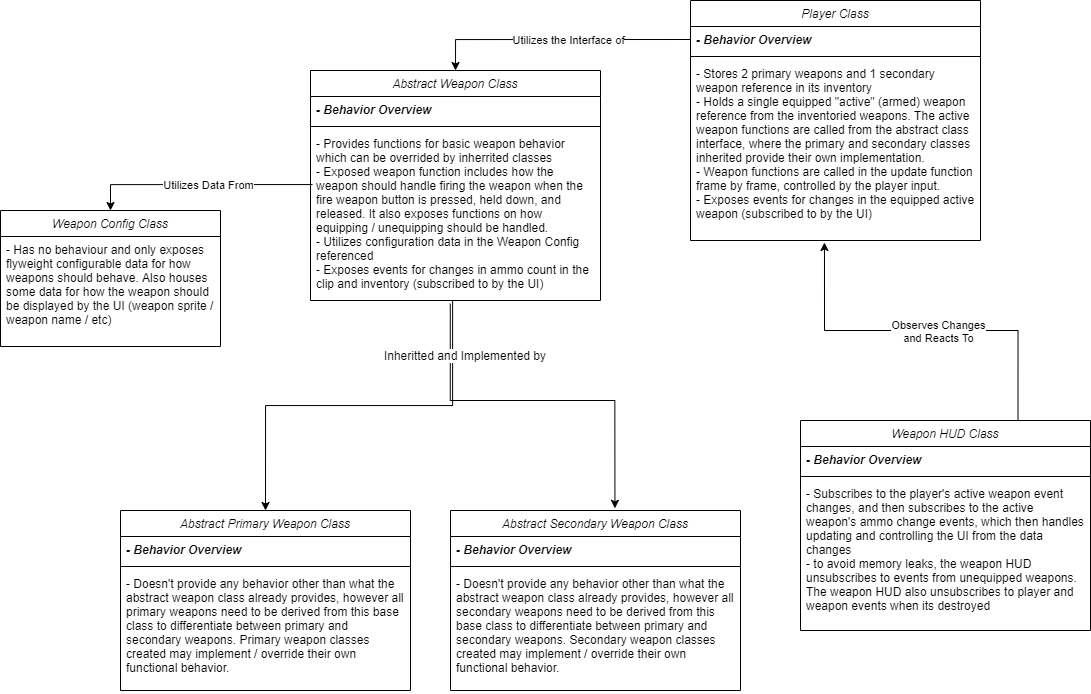

The diagram above was exported from draw.io. Its source (the exported page's mxGraphModel, read from the mxfile embedded in the PNG):
<mxGraphModel dx="2842" dy="1018" grid="1" gridSize="10" guides="1" tooltips="1" connect="1" arrows="1" fold="1" page="1" pageScale="1" pageWidth="1169" pageHeight="827" math="0" shadow="0">
  <root>
    <mxCell id="WIyWlLk6GJQsqaUBKTNV-0" />
    <mxCell id="WIyWlLk6GJQsqaUBKTNV-1" parent="WIyWlLk6GJQsqaUBKTNV-0" />
    <mxCell id="c78VyFvCfkBEN8RdsVVJ-6" value="" style="edgeStyle=orthogonalEdgeStyle;rounded=0;orthogonalLoop=1;jettySize=auto;html=1;entryX=0.5;entryY=0;entryDx=0;entryDy=0;exitX=0.007;exitY=0.318;exitDx=0;exitDy=0;exitPerimeter=0;" edge="1" parent="WIyWlLk6GJQsqaUBKTNV-1" source="zkfFHV4jXpPFQw0GAbJ--5" target="c78VyFvCfkBEN8RdsVVJ-2">
      <mxGeometry relative="1" as="geometry" />
    </mxCell>
    <mxCell id="c78VyFvCfkBEN8RdsVVJ-7" value="Utilizes Data From" style="edgeLabel;html=1;align=center;verticalAlign=middle;resizable=0;points=[];" vertex="1" connectable="0" parent="c78VyFvCfkBEN8RdsVVJ-6">
      <mxGeometry x="-0.0872" relative="1" as="geometry">
        <mxPoint x="-1" as="offset" />
      </mxGeometry>
    </mxCell>
    <mxCell id="zkfFHV4jXpPFQw0GAbJ--0" value="Abstract Weapon Class" style="swimlane;fontStyle=2;align=center;verticalAlign=top;childLayout=stackLayout;horizontal=1;startSize=26;horizontalStack=0;resizeParent=1;resizeLast=0;collapsible=1;marginBottom=0;rounded=0;shadow=0;strokeWidth=1;" parent="WIyWlLk6GJQsqaUBKTNV-1" vertex="1">
      <mxGeometry x="-830" y="190" width="290" height="230" as="geometry">
        <mxRectangle x="230" y="140" width="160" height="26" as="alternateBounds" />
      </mxGeometry>
    </mxCell>
    <mxCell id="zkfFHV4jXpPFQw0GAbJ--3" value="- Behavior Overview" style="text;align=left;verticalAlign=top;spacingLeft=4;spacingRight=4;overflow=hidden;rotatable=0;points=[[0,0.5],[1,0.5]];portConstraint=eastwest;rounded=0;shadow=0;html=0;fontStyle=3" parent="zkfFHV4jXpPFQw0GAbJ--0" vertex="1">
      <mxGeometry y="26" width="290" height="26" as="geometry" />
    </mxCell>
    <mxCell id="zkfFHV4jXpPFQw0GAbJ--4" value="" style="line;html=1;strokeWidth=1;align=left;verticalAlign=middle;spacingTop=-1;spacingLeft=3;spacingRight=3;rotatable=0;labelPosition=right;points=[];portConstraint=eastwest;" parent="zkfFHV4jXpPFQw0GAbJ--0" vertex="1">
      <mxGeometry y="52" width="290" height="8" as="geometry" />
    </mxCell>
    <mxCell id="zkfFHV4jXpPFQw0GAbJ--5" value="- Provides functions for basic weapon behavior which can be overrided by inherrited classes&#10;- Exposed weapon function includes how the weapon should handle firing the weapon when the fire weapon button is pressed, held down, and released. It also exposes functions on how equipping / unequipping should be handled.&#10;- Utilizes configuration data in the Weapon Config referenced&#10;- Exposes events for changes in ammo count in the clip and inventory (subscribed to by the UI)" style="text;align=left;verticalAlign=top;spacingLeft=4;spacingRight=4;overflow=hidden;rotatable=0;points=[[0,0.5],[1,0.5]];portConstraint=eastwest;whiteSpace=wrap;" parent="zkfFHV4jXpPFQw0GAbJ--0" vertex="1">
      <mxGeometry y="60" width="290" height="170" as="geometry" />
    </mxCell>
    <mxCell id="c78VyFvCfkBEN8RdsVVJ-2" value="Weapon Config Class" style="swimlane;fontStyle=2;align=center;verticalAlign=top;childLayout=stackLayout;horizontal=1;startSize=26;horizontalStack=0;resizeParent=1;resizeLast=0;collapsible=1;marginBottom=0;rounded=0;shadow=0;strokeWidth=1;" vertex="1" parent="WIyWlLk6GJQsqaUBKTNV-1">
      <mxGeometry x="-1140" y="330" width="220" height="136" as="geometry">
        <mxRectangle x="230" y="140" width="160" height="26" as="alternateBounds" />
      </mxGeometry>
    </mxCell>
    <mxCell id="c78VyFvCfkBEN8RdsVVJ-5" value="- Has no behaviour and only exposes flyweight configurable data for how weapons should behave. Also houses some data for how the weapon should be displayed by the UI (weapon sprite / weapon name / etc)" style="text;align=left;verticalAlign=top;spacingLeft=4;spacingRight=4;overflow=hidden;rotatable=0;points=[[0,0.5],[1,0.5]];portConstraint=eastwest;whiteSpace=wrap;" vertex="1" parent="c78VyFvCfkBEN8RdsVVJ-2">
      <mxGeometry y="26" width="220" height="110" as="geometry" />
    </mxCell>
    <mxCell id="c78VyFvCfkBEN8RdsVVJ-13" value="" style="edgeStyle=orthogonalEdgeStyle;rounded=0;orthogonalLoop=1;jettySize=auto;html=1;entryX=0.5;entryY=0;entryDx=0;entryDy=0;exitX=0.49;exitY=1;exitDx=0;exitDy=0;exitPerimeter=0;" edge="1" parent="WIyWlLk6GJQsqaUBKTNV-1" source="zkfFHV4jXpPFQw0GAbJ--5" target="c78VyFvCfkBEN8RdsVVJ-25">
      <mxGeometry relative="1" as="geometry">
        <mxPoint x="-447.9699999999998" y="514.06" as="sourcePoint" />
        <mxPoint x="-945" y="570" as="targetPoint" />
      </mxGeometry>
    </mxCell>
    <mxCell id="c78VyFvCfkBEN8RdsVVJ-19" value="Abstract Secondary Weapon Class" style="swimlane;fontStyle=2;align=center;verticalAlign=top;childLayout=stackLayout;horizontal=1;startSize=26;horizontalStack=0;resizeParent=1;resizeLast=0;collapsible=1;marginBottom=0;rounded=0;shadow=0;strokeWidth=1;" vertex="1" parent="WIyWlLk6GJQsqaUBKTNV-1">
      <mxGeometry x="-690" y="630" width="290" height="180" as="geometry">
        <mxRectangle x="230" y="140" width="160" height="26" as="alternateBounds" />
      </mxGeometry>
    </mxCell>
    <mxCell id="c78VyFvCfkBEN8RdsVVJ-20" value="- Behavior Overview" style="text;align=left;verticalAlign=top;spacingLeft=4;spacingRight=4;overflow=hidden;rotatable=0;points=[[0,0.5],[1,0.5]];portConstraint=eastwest;rounded=0;shadow=0;html=0;fontStyle=3" vertex="1" parent="c78VyFvCfkBEN8RdsVVJ-19">
      <mxGeometry y="26" width="290" height="26" as="geometry" />
    </mxCell>
    <mxCell id="c78VyFvCfkBEN8RdsVVJ-21" value="" style="line;html=1;strokeWidth=1;align=left;verticalAlign=middle;spacingTop=-1;spacingLeft=3;spacingRight=3;rotatable=0;labelPosition=right;points=[];portConstraint=eastwest;" vertex="1" parent="c78VyFvCfkBEN8RdsVVJ-19">
      <mxGeometry y="52" width="290" height="8" as="geometry" />
    </mxCell>
    <mxCell id="c78VyFvCfkBEN8RdsVVJ-22" value="- Doesn't provide any behavior other than what the abstract weapon class already provides, however all secondary weapons need to be derived from this base class to differentiate between primary and secondary weapons. Secondary weapon classes created may implement / override their own functional behavior." style="text;align=left;verticalAlign=top;spacingLeft=4;spacingRight=4;overflow=hidden;rotatable=0;points=[[0,0.5],[1,0.5]];portConstraint=eastwest;whiteSpace=wrap;" vertex="1" parent="c78VyFvCfkBEN8RdsVVJ-19">
      <mxGeometry y="60" width="290" height="120" as="geometry" />
    </mxCell>
    <mxCell id="c78VyFvCfkBEN8RdsVVJ-25" value="Abstract Primary Weapon Class" style="swimlane;fontStyle=2;align=center;verticalAlign=top;childLayout=stackLayout;horizontal=1;startSize=26;horizontalStack=0;resizeParent=1;resizeLast=0;collapsible=1;marginBottom=0;rounded=0;shadow=0;strokeWidth=1;" vertex="1" parent="WIyWlLk6GJQsqaUBKTNV-1">
      <mxGeometry x="-1020" y="630" width="290" height="180" as="geometry">
        <mxRectangle x="230" y="140" width="160" height="26" as="alternateBounds" />
      </mxGeometry>
    </mxCell>
    <mxCell id="c78VyFvCfkBEN8RdsVVJ-26" value="- Behavior Overview" style="text;align=left;verticalAlign=top;spacingLeft=4;spacingRight=4;overflow=hidden;rotatable=0;points=[[0,0.5],[1,0.5]];portConstraint=eastwest;rounded=0;shadow=0;html=0;fontStyle=3" vertex="1" parent="c78VyFvCfkBEN8RdsVVJ-25">
      <mxGeometry y="26" width="290" height="26" as="geometry" />
    </mxCell>
    <mxCell id="c78VyFvCfkBEN8RdsVVJ-27" value="" style="line;html=1;strokeWidth=1;align=left;verticalAlign=middle;spacingTop=-1;spacingLeft=3;spacingRight=3;rotatable=0;labelPosition=right;points=[];portConstraint=eastwest;" vertex="1" parent="c78VyFvCfkBEN8RdsVVJ-25">
      <mxGeometry y="52" width="290" height="8" as="geometry" />
    </mxCell>
    <mxCell id="c78VyFvCfkBEN8RdsVVJ-28" value="- Doesn't provide any behavior other than what the abstract weapon class already provides, however all primary weapons need to be derived from this base class to differentiate between primary and secondary weapons. Primary weapon classes created may implement / override their own functional behavior." style="text;align=left;verticalAlign=top;spacingLeft=4;spacingRight=4;overflow=hidden;rotatable=0;points=[[0,0.5],[1,0.5]];portConstraint=eastwest;whiteSpace=wrap;" vertex="1" parent="c78VyFvCfkBEN8RdsVVJ-25">
      <mxGeometry y="60" width="290" height="120" as="geometry" />
    </mxCell>
    <mxCell id="c78VyFvCfkBEN8RdsVVJ-29" value="Player Class" style="swimlane;fontStyle=2;align=center;verticalAlign=top;childLayout=stackLayout;horizontal=1;startSize=26;horizontalStack=0;resizeParent=1;resizeLast=0;collapsible=1;marginBottom=0;rounded=0;shadow=0;strokeWidth=1;" vertex="1" parent="WIyWlLk6GJQsqaUBKTNV-1">
      <mxGeometry x="-450" y="120" width="290" height="240" as="geometry">
        <mxRectangle x="230" y="140" width="160" height="26" as="alternateBounds" />
      </mxGeometry>
    </mxCell>
    <mxCell id="c78VyFvCfkBEN8RdsVVJ-30" value="- Behavior Overview" style="text;align=left;verticalAlign=top;spacingLeft=4;spacingRight=4;overflow=hidden;rotatable=0;points=[[0,0.5],[1,0.5]];portConstraint=eastwest;rounded=0;shadow=0;html=0;fontStyle=3" vertex="1" parent="c78VyFvCfkBEN8RdsVVJ-29">
      <mxGeometry y="26" width="290" height="26" as="geometry" />
    </mxCell>
    <mxCell id="c78VyFvCfkBEN8RdsVVJ-31" value="" style="line;html=1;strokeWidth=1;align=left;verticalAlign=middle;spacingTop=-1;spacingLeft=3;spacingRight=3;rotatable=0;labelPosition=right;points=[];portConstraint=eastwest;" vertex="1" parent="c78VyFvCfkBEN8RdsVVJ-29">
      <mxGeometry y="52" width="290" height="8" as="geometry" />
    </mxCell>
    <mxCell id="c78VyFvCfkBEN8RdsVVJ-32" value="- Stores 2 primary weapons and 1 secondary weapon reference in its inventory&#10;- Holds a single equipped &quot;active&quot; (armed) weapon reference from the inventoried weapons. The active weapon functions are called from the abstract class interface, where the primary and secondary classes inherited provide their own implementation.&#10;- Weapon functions are called in the update function frame by frame, controlled by the player input.&#10;- Exposes events for changes in the equipped active weapon (subscribed to by the UI)" style="text;align=left;verticalAlign=top;spacingLeft=4;spacingRight=4;overflow=hidden;rotatable=0;points=[[0,0.5],[1,0.5]];portConstraint=eastwest;whiteSpace=wrap;" vertex="1" parent="c78VyFvCfkBEN8RdsVVJ-29">
      <mxGeometry y="60" width="290" height="180" as="geometry" />
    </mxCell>
    <mxCell id="c78VyFvCfkBEN8RdsVVJ-34" value="In" style="edgeStyle=orthogonalEdgeStyle;rounded=0;orthogonalLoop=1;jettySize=auto;html=1;entryX=0.5;entryY=0;entryDx=0;entryDy=0;exitX=0;exitY=0.5;exitDx=0;exitDy=0;" edge="1" parent="WIyWlLk6GJQsqaUBKTNV-1" source="c78VyFvCfkBEN8RdsVVJ-30" target="zkfFHV4jXpPFQw0GAbJ--0">
      <mxGeometry relative="1" as="geometry">
        <mxPoint x="-429.99999999999983" y="446" as="sourcePoint" />
        <mxPoint x="-215.06999999999994" y="536" as="targetPoint" />
      </mxGeometry>
    </mxCell>
    <mxCell id="c78VyFvCfkBEN8RdsVVJ-35" value="Utilizes the Interface of" style="edgeLabel;html=1;align=center;verticalAlign=middle;resizable=0;points=[];" vertex="1" connectable="0" parent="c78VyFvCfkBEN8RdsVVJ-34">
      <mxGeometry x="-0.0872" relative="1" as="geometry">
        <mxPoint x="-1" as="offset" />
      </mxGeometry>
    </mxCell>
    <mxCell id="c78VyFvCfkBEN8RdsVVJ-36" value="Weapon HUD Class" style="swimlane;fontStyle=2;align=center;verticalAlign=top;childLayout=stackLayout;horizontal=1;startSize=26;horizontalStack=0;resizeParent=1;resizeLast=0;collapsible=1;marginBottom=0;rounded=0;shadow=0;strokeWidth=1;" vertex="1" parent="WIyWlLk6GJQsqaUBKTNV-1">
      <mxGeometry x="-340" y="540" width="290" height="210" as="geometry">
        <mxRectangle x="230" y="140" width="160" height="26" as="alternateBounds" />
      </mxGeometry>
    </mxCell>
    <mxCell id="c78VyFvCfkBEN8RdsVVJ-37" value="- Behavior Overview" style="text;align=left;verticalAlign=top;spacingLeft=4;spacingRight=4;overflow=hidden;rotatable=0;points=[[0,0.5],[1,0.5]];portConstraint=eastwest;rounded=0;shadow=0;html=0;fontStyle=3" vertex="1" parent="c78VyFvCfkBEN8RdsVVJ-36">
      <mxGeometry y="26" width="290" height="26" as="geometry" />
    </mxCell>
    <mxCell id="c78VyFvCfkBEN8RdsVVJ-38" value="" style="line;html=1;strokeWidth=1;align=left;verticalAlign=middle;spacingTop=-1;spacingLeft=3;spacingRight=3;rotatable=0;labelPosition=right;points=[];portConstraint=eastwest;" vertex="1" parent="c78VyFvCfkBEN8RdsVVJ-36">
      <mxGeometry y="52" width="290" height="8" as="geometry" />
    </mxCell>
    <mxCell id="c78VyFvCfkBEN8RdsVVJ-39" value="- Subscribes to the player's active weapon event changes, and then subscribes to the active weapon's ammo change events, which then handles updating and controlling the UI from the data changes&#10;- to avoid memory leaks, the weapon HUD unsubscribes to events from unequipped weapons. The weapon HUD also unsubscribes to player and weapon events when its destroyed" style="text;align=left;verticalAlign=top;spacingLeft=4;spacingRight=4;overflow=hidden;rotatable=0;points=[[0,0.5],[1,0.5]];portConstraint=eastwest;whiteSpace=wrap;" vertex="1" parent="c78VyFvCfkBEN8RdsVVJ-36">
      <mxGeometry y="60" width="290" height="150" as="geometry" />
    </mxCell>
    <mxCell id="c78VyFvCfkBEN8RdsVVJ-40" value="In" style="edgeStyle=orthogonalEdgeStyle;rounded=0;orthogonalLoop=1;jettySize=auto;html=1;entryX=0.462;entryY=1.011;entryDx=0;entryDy=0;entryPerimeter=0;exitX=0.75;exitY=0;exitDx=0;exitDy=0;" edge="1" parent="WIyWlLk6GJQsqaUBKTNV-1" source="c78VyFvCfkBEN8RdsVVJ-36" target="c78VyFvCfkBEN8RdsVVJ-32">
      <mxGeometry relative="1" as="geometry">
        <mxPoint x="-80" y="362" as="sourcePoint" />
        <mxPoint x="-230" y="190" as="targetPoint" />
        <Array as="points">
          <mxPoint x="-122" y="450" />
          <mxPoint x="-316" y="450" />
        </Array>
      </mxGeometry>
    </mxCell>
    <mxCell id="c78VyFvCfkBEN8RdsVVJ-41" value="Observes Changes&lt;br&gt;and Reacts To" style="edgeLabel;html=1;align=center;verticalAlign=middle;resizable=0;points=[];" vertex="1" connectable="0" parent="c78VyFvCfkBEN8RdsVVJ-40">
      <mxGeometry x="-0.0872" relative="1" as="geometry">
        <mxPoint x="-1" as="offset" />
      </mxGeometry>
    </mxCell>
    <mxCell id="c78VyFvCfkBEN8RdsVVJ-42" value="" style="edgeStyle=orthogonalEdgeStyle;rounded=0;orthogonalLoop=1;jettySize=auto;html=1;entryX=0.567;entryY=-0.012;entryDx=0;entryDy=0;exitX=0.482;exitY=1.019;exitDx=0;exitDy=0;exitPerimeter=0;entryPerimeter=0;" edge="1" parent="WIyWlLk6GJQsqaUBKTNV-1" source="zkfFHV4jXpPFQw0GAbJ--5" target="c78VyFvCfkBEN8RdsVVJ-19">
      <mxGeometry relative="1" as="geometry">
        <mxPoint x="-690" y="520" as="sourcePoint" />
        <mxPoint x="-590" y="710" as="targetPoint" />
        <Array as="points">
          <mxPoint x="-690" y="520" />
          <mxPoint x="-526" y="520" />
        </Array>
      </mxGeometry>
    </mxCell>
    <mxCell id="c78VyFvCfkBEN8RdsVVJ-43" value="Inheritted and Implemented by" style="text;html=1;strokeColor=none;fillColor=none;align=center;verticalAlign=middle;whiteSpace=wrap;rounded=0;labelBackgroundColor=default;" vertex="1" parent="WIyWlLk6GJQsqaUBKTNV-1">
      <mxGeometry x="-770" y="460" width="190" height="30" as="geometry" />
    </mxCell>
  </root>
</mxGraphModel>